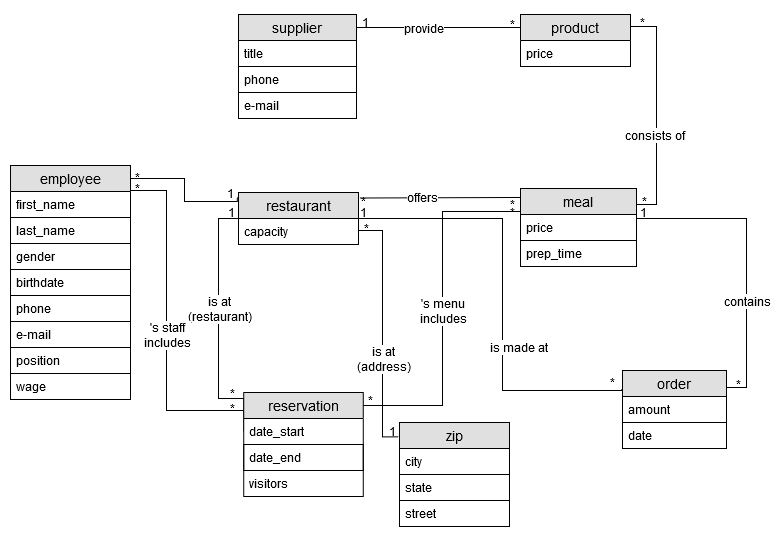

The diagram above was exported from draw.io. Its source (the exported page's mxGraphModel, read from the mxfile embedded in the PNG):
<mxGraphModel dx="1108" dy="443" grid="1" gridSize="12" guides="1" tooltips="1" connect="1" arrows="1" fold="1" page="1" pageScale="1" pageWidth="827" pageHeight="1169" math="0" shadow="0">
  <root>
    <mxCell id="0" />
    <mxCell id="1" parent="0" />
    <mxCell id="qQUGbPH0LoC0h657Pgv_-84" style="edgeStyle=orthogonalEdgeStyle;rounded=0;orthogonalLoop=1;jettySize=auto;html=1;exitX=0;exitY=0.5;exitDx=0;exitDy=0;entryX=0;entryY=0.5;entryDx=0;entryDy=0;endArrow=none;endFill=0;" parent="1" edge="1">
      <mxGeometry relative="1" as="geometry">
        <Array as="points">
          <mxPoint x="281" y="400" />
          <mxPoint x="256" y="400" />
          <mxPoint x="256" y="220" />
          <mxPoint x="276" y="220" />
        </Array>
        <mxPoint x="281.23" y="433" as="sourcePoint" />
        <mxPoint x="276" y="233" as="targetPoint" />
      </mxGeometry>
    </mxCell>
    <mxCell id="5gHXchX0eQLoz7Jpz7ak-33" value="is at &lt;br&gt;(restaurant)" style="text;html=1;align=center;verticalAlign=middle;resizable=0;points=[];labelBackgroundColor=#ffffff;" parent="qQUGbPH0LoC0h657Pgv_-84" vertex="1" connectable="0">
      <mxGeometry x="-0.0398" y="-1" relative="1" as="geometry">
        <mxPoint x="-1" y="-18.2" as="offset" />
      </mxGeometry>
    </mxCell>
    <mxCell id="qQUGbPH0LoC0h657Pgv_-85" value="*" style="text;html=1;align=center;verticalAlign=middle;resizable=0;points=[];autosize=1;" parent="1" vertex="1">
      <mxGeometry x="280.46000000000004" y="448" width="20" height="20" as="geometry" />
    </mxCell>
    <mxCell id="qQUGbPH0LoC0h657Pgv_-97" value="" style="endArrow=none;html=1;rounded=0;exitX=1.008;exitY=0.106;exitDx=0;exitDy=0;entryX=0.017;entryY=0.115;entryDx=0;entryDy=0;exitPerimeter=0;entryPerimeter=0;" parent="1" source="xJGgnajFfZt-nxZOOltU-17" target="qQUGbPH0LoC0h657Pgv_-40" edge="1">
      <mxGeometry relative="1" as="geometry">
        <mxPoint x="662" y="233" as="sourcePoint" />
        <mxPoint x="312" y="243" as="targetPoint" />
        <Array as="points" />
      </mxGeometry>
    </mxCell>
    <mxCell id="5gHXchX0eQLoz7Jpz7ak-40" value="offers" style="text;html=1;align=center;verticalAlign=middle;resizable=0;points=[];labelBackgroundColor=#ffffff;" parent="qQUGbPH0LoC0h657Pgv_-97" vertex="1" connectable="0">
      <mxGeometry x="0.6076" y="-97" relative="1" as="geometry">
        <mxPoint x="-69.08" y="-97.96" as="offset" />
      </mxGeometry>
    </mxCell>
    <mxCell id="qQUGbPH0LoC0h657Pgv_-104" style="edgeStyle=orthogonalEdgeStyle;rounded=0;orthogonalLoop=1;jettySize=auto;html=1;exitX=1;exitY=0.5;exitDx=0;exitDy=0;entryX=-0.008;entryY=0.138;entryDx=0;entryDy=0;endArrow=none;endFill=0;entryPerimeter=0;exitPerimeter=0;" parent="1" source="xJGgnajFfZt-nxZOOltU-20" target="qQUGbPH0LoC0h657Pgv_-44" edge="1">
      <mxGeometry relative="1" as="geometry">
        <Array as="points">
          <mxPoint x="396" y="232" />
          <mxPoint x="420" y="232" />
          <mxPoint x="420" y="438" />
        </Array>
      </mxGeometry>
    </mxCell>
    <mxCell id="5gHXchX0eQLoz7Jpz7ak-32" value="is at&lt;br&gt;(address)" style="text;html=1;align=center;verticalAlign=middle;resizable=0;points=[];labelBackgroundColor=#ffffff;" parent="qQUGbPH0LoC0h657Pgv_-104" vertex="1" connectable="0">
      <mxGeometry x="0.2942" relative="1" as="geometry">
        <mxPoint y="-7" as="offset" />
      </mxGeometry>
    </mxCell>
    <mxCell id="qQUGbPH0LoC0h657Pgv_-105" value="*" style="text;html=1;align=center;verticalAlign=middle;resizable=0;points=[];autosize=1;" parent="1" vertex="1">
      <mxGeometry x="394" y="220" width="20" height="20" as="geometry" />
    </mxCell>
    <mxCell id="qQUGbPH0LoC0h657Pgv_-106" value="1" style="text;html=1;align=center;verticalAlign=middle;resizable=0;points=[];autosize=1;" parent="1" vertex="1">
      <mxGeometry x="420" y="423" width="20" height="20" as="geometry" />
    </mxCell>
    <mxCell id="qQUGbPH0LoC0h657Pgv_-110" style="edgeStyle=orthogonalEdgeStyle;rounded=0;orthogonalLoop=1;jettySize=auto;html=1;exitX=1;exitY=0.5;exitDx=0;exitDy=0;entryX=-0.007;entryY=-0.299;entryDx=0;entryDy=0;entryPerimeter=0;endArrow=none;endFill=0;" parent="1" edge="1">
      <mxGeometry relative="1" as="geometry">
        <Array as="points">
          <mxPoint x="396" y="220" />
          <mxPoint x="540" y="220" />
          <mxPoint x="540" y="392" />
          <mxPoint x="659" y="392" />
        </Array>
        <mxPoint x="396" y="233" as="sourcePoint" />
        <mxPoint x="659.2719999999999" y="390.226" as="targetPoint" />
      </mxGeometry>
    </mxCell>
    <mxCell id="5gHXchX0eQLoz7Jpz7ak-37" value="is made at" style="text;html=1;align=center;verticalAlign=middle;resizable=0;points=[];labelBackgroundColor=#ffffff;" parent="qQUGbPH0LoC0h657Pgv_-110" vertex="1" connectable="0">
      <mxGeometry x="-0.3468" y="2" relative="1" as="geometry">
        <mxPoint x="25.79" y="130.97" as="offset" />
      </mxGeometry>
    </mxCell>
    <mxCell id="qQUGbPH0LoC0h657Pgv_-112" value="1" style="text;html=1;align=center;verticalAlign=middle;resizable=0;points=[];autosize=1;" parent="1" vertex="1">
      <mxGeometry x="391" y="204" width="20" height="20" as="geometry" />
    </mxCell>
    <mxCell id="qQUGbPH0LoC0h657Pgv_-113" value="*" style="text;html=1;align=center;verticalAlign=middle;resizable=0;points=[];autosize=1;" parent="1" vertex="1">
      <mxGeometry x="640" y="374" width="20" height="20" as="geometry" />
    </mxCell>
    <mxCell id="5gHXchX0eQLoz7Jpz7ak-5" style="edgeStyle=orthogonalEdgeStyle;rounded=0;orthogonalLoop=1;jettySize=auto;html=1;exitX=1;exitY=0.5;exitDx=0;exitDy=0;entryX=1;entryY=0.109;entryDx=0;entryDy=0;entryPerimeter=0;endArrow=none;endFill=0;" parent="1" target="qQUGbPH0LoC0h657Pgv_-48" edge="1">
      <mxGeometry relative="1" as="geometry">
        <Array as="points">
          <mxPoint x="674" y="220" />
          <mxPoint x="784" y="220" />
          <mxPoint x="784" y="389" />
        </Array>
        <mxPoint x="674" y="233" as="sourcePoint" />
      </mxGeometry>
    </mxCell>
    <mxCell id="5gHXchX0eQLoz7Jpz7ak-35" value="contains" style="text;html=1;align=center;verticalAlign=middle;resizable=0;points=[];labelBackgroundColor=#ffffff;" parent="5gHXchX0eQLoz7Jpz7ak-5" vertex="1" connectable="0">
      <mxGeometry x="0.2778" relative="1" as="geometry">
        <mxPoint as="offset" />
      </mxGeometry>
    </mxCell>
    <mxCell id="5gHXchX0eQLoz7Jpz7ak-6" style="edgeStyle=orthogonalEdgeStyle;rounded=0;orthogonalLoop=1;jettySize=auto;html=1;exitX=0;exitY=0.25;exitDx=0;exitDy=0;entryX=0.992;entryY=0.1;entryDx=0;entryDy=0;entryPerimeter=0;endArrow=none;endFill=0;" parent="1" source="qQUGbPH0LoC0h657Pgv_-28" target="xJGgnajFfZt-nxZOOltU-21" edge="1">
      <mxGeometry relative="1" as="geometry">
        <Array as="points">
          <mxPoint x="558" y="29" />
        </Array>
      </mxGeometry>
    </mxCell>
    <mxCell id="5gHXchX0eQLoz7Jpz7ak-27" value="provide" style="text;html=1;align=center;verticalAlign=middle;resizable=0;points=[];labelBackgroundColor=#ffffff;" parent="5gHXchX0eQLoz7Jpz7ak-6" vertex="1" connectable="0">
      <mxGeometry x="0.1464" y="-3" relative="1" as="geometry">
        <mxPoint x="-1.33" y="3" as="offset" />
      </mxGeometry>
    </mxCell>
    <mxCell id="5gHXchX0eQLoz7Jpz7ak-10" style="edgeStyle=orthogonalEdgeStyle;rounded=0;orthogonalLoop=1;jettySize=auto;html=1;exitX=1;exitY=0;exitDx=0;exitDy=0;entryX=1;entryY=0.115;entryDx=0;entryDy=0;entryPerimeter=0;endArrow=none;endFill=0;" parent="1" source="qQUGbPH0LoC0h657Pgv_-28" target="qQUGbPH0LoC0h657Pgv_-40" edge="1">
      <mxGeometry relative="1" as="geometry">
        <Array as="points">
          <mxPoint x="668" y="28" />
          <mxPoint x="694" y="28" />
          <mxPoint x="694" y="206" />
        </Array>
      </mxGeometry>
    </mxCell>
    <mxCell id="5gHXchX0eQLoz7Jpz7ak-7" value="1" style="text;html=1;align=center;verticalAlign=middle;resizable=0;points=[];autosize=1;" parent="1" vertex="1">
      <mxGeometry x="391" y="12" width="24" height="24" as="geometry" />
    </mxCell>
    <mxCell id="5gHXchX0eQLoz7Jpz7ak-8" value="*" style="text;html=1;align=center;verticalAlign=middle;resizable=0;points=[];autosize=1;" parent="1" vertex="1">
      <mxGeometry x="538" y="14" width="24" height="24" as="geometry" />
    </mxCell>
    <mxCell id="5gHXchX0eQLoz7Jpz7ak-11" value="*" style="text;html=1;align=center;verticalAlign=middle;resizable=0;points=[];autosize=1;" parent="1" vertex="1">
      <mxGeometry x="668" y="12" width="24" height="24" as="geometry" />
    </mxCell>
    <mxCell id="5gHXchX0eQLoz7Jpz7ak-12" value="*" style="text;html=1;align=center;verticalAlign=middle;resizable=0;points=[];autosize=1;" parent="1" vertex="1">
      <mxGeometry x="670" y="191" width="24" height="24" as="geometry" />
    </mxCell>
    <mxCell id="5gHXchX0eQLoz7Jpz7ak-13" value="1" style="text;html=1;align=center;verticalAlign=middle;resizable=0;points=[];autosize=1;" parent="1" vertex="1">
      <mxGeometry x="669" y="202" width="24" height="24" as="geometry" />
    </mxCell>
    <mxCell id="5gHXchX0eQLoz7Jpz7ak-14" value="*" style="text;html=1;align=center;verticalAlign=middle;resizable=0;points=[];autosize=1;" parent="1" vertex="1">
      <mxGeometry x="764" y="374" width="24" height="24" as="geometry" />
    </mxCell>
    <mxCell id="5gHXchX0eQLoz7Jpz7ak-15" style="edgeStyle=orthogonalEdgeStyle;rounded=0;orthogonalLoop=1;jettySize=auto;html=1;exitX=1;exitY=0;exitDx=0;exitDy=0;endArrow=none;endFill=0;" parent="1" source="qQUGbPH0LoC0h657Pgv_-9" target="qQUGbPH0LoC0h657Pgv_-20" edge="1">
      <mxGeometry relative="1" as="geometry">
        <mxPoint x="276" y="412" as="targetPoint" />
        <Array as="points">
          <mxPoint x="168" y="192" />
          <mxPoint x="204" y="192" />
          <mxPoint x="204" y="412" />
        </Array>
      </mxGeometry>
    </mxCell>
    <mxCell id="5gHXchX0eQLoz7Jpz7ak-34" value="'s staff&lt;br&gt;includes" style="text;html=1;align=center;verticalAlign=middle;resizable=0;points=[];labelBackgroundColor=#ffffff;" parent="5gHXchX0eQLoz7Jpz7ak-15" vertex="1" connectable="0">
      <mxGeometry x="0.3967" y="-3" relative="1" as="geometry">
        <mxPoint x="3" y="-45" as="offset" />
      </mxGeometry>
    </mxCell>
    <mxCell id="5gHXchX0eQLoz7Jpz7ak-16" value="*" style="text;html=1;align=center;verticalAlign=middle;resizable=0;points=[];autosize=1;" parent="1" vertex="1">
      <mxGeometry x="163" y="178" width="24" height="24" as="geometry" />
    </mxCell>
    <mxCell id="5gHXchX0eQLoz7Jpz7ak-17" value="*" style="text;html=1;align=center;verticalAlign=middle;resizable=0;points=[];autosize=1;" parent="1" vertex="1">
      <mxGeometry x="258" y="398" width="24" height="24" as="geometry" />
    </mxCell>
    <mxCell id="5gHXchX0eQLoz7Jpz7ak-18" value="1" style="text;html=1;align=center;verticalAlign=middle;resizable=0;points=[];autosize=1;" parent="1" vertex="1">
      <mxGeometry x="257.23" y="202" width="24" height="24" as="geometry" />
    </mxCell>
    <mxCell id="5gHXchX0eQLoz7Jpz7ak-19" value="*" style="text;html=1;align=center;verticalAlign=middle;resizable=0;points=[];autosize=1;" parent="1" vertex="1">
      <mxGeometry x="258" y="383" width="24" height="24" as="geometry" />
    </mxCell>
    <mxCell id="5gHXchX0eQLoz7Jpz7ak-22" value="*" style="text;html=1;align=center;verticalAlign=middle;resizable=0;points=[];autosize=1;" parent="1" vertex="1">
      <mxGeometry x="389" y="191" width="24" height="24" as="geometry" />
    </mxCell>
    <mxCell id="5gHXchX0eQLoz7Jpz7ak-23" value="*" style="text;html=1;align=center;verticalAlign=middle;resizable=0;points=[];autosize=1;" parent="1" vertex="1">
      <mxGeometry x="538" y="194" width="24" height="24" as="geometry" />
    </mxCell>
    <mxCell id="5gHXchX0eQLoz7Jpz7ak-24" style="edgeStyle=orthogonalEdgeStyle;rounded=0;orthogonalLoop=1;jettySize=auto;html=1;exitX=0;exitY=0.5;exitDx=0;exitDy=0;entryX=0.994;entryY=0.083;entryDx=0;entryDy=0;entryPerimeter=0;endArrow=none;endFill=0;" parent="1" target="qQUGbPH0LoC0h657Pgv_-20" edge="1">
      <mxGeometry relative="1" as="geometry">
        <Array as="points">
          <mxPoint x="558" y="213" />
          <mxPoint x="480" y="213" />
          <mxPoint x="480" y="407" />
        </Array>
        <mxPoint x="558" y="233" as="sourcePoint" />
      </mxGeometry>
    </mxCell>
    <mxCell id="5gHXchX0eQLoz7Jpz7ak-36" value="'s menu&lt;br&gt;includes" style="text;html=1;align=center;verticalAlign=middle;resizable=0;points=[];labelBackgroundColor=#ffffff;" parent="5gHXchX0eQLoz7Jpz7ak-24" vertex="1" connectable="0">
      <mxGeometry x="0.1088" relative="1" as="geometry">
        <mxPoint y="-11.209999999999999" as="offset" />
      </mxGeometry>
    </mxCell>
    <mxCell id="5gHXchX0eQLoz7Jpz7ak-25" value="*" style="text;html=1;align=center;verticalAlign=middle;resizable=0;points=[];autosize=1;" parent="1" vertex="1">
      <mxGeometry x="538" y="202" width="24" height="24" as="geometry" />
    </mxCell>
    <mxCell id="5gHXchX0eQLoz7Jpz7ak-26" value="*" style="text;html=1;align=center;verticalAlign=middle;resizable=0;points=[];autosize=1;" parent="1" vertex="1">
      <mxGeometry x="396" y="390" width="24" height="24" as="geometry" />
    </mxCell>
    <mxCell id="5gHXchX0eQLoz7Jpz7ak-29" value="consists of" style="text;html=1;align=center;verticalAlign=middle;resizable=0;points=[];labelBackgroundColor=#ffffff;" parent="1" vertex="1" connectable="0">
      <mxGeometry x="694.0033333333332" y="136" as="geometry">
        <mxPoint x="-3" as="offset" />
      </mxGeometry>
    </mxCell>
    <mxCell id="qQUGbPH0LoC0h657Pgv_-20" value="reservation" style="swimlane;fontStyle=0;childLayout=stackLayout;horizontal=1;startSize=26;fillColor=#e0e0e0;horizontalStack=0;resizeParent=1;resizeParentMax=0;resizeLast=0;collapsible=1;marginBottom=0;swimlaneFillColor=#ffffff;align=center;fontSize=14;aspect=fixed;" parent="1" vertex="1">
      <mxGeometry x="281.23" y="394" width="119.54" height="104" as="geometry" />
    </mxCell>
    <mxCell id="qQUGbPH0LoC0h657Pgv_-23" value="date_start" style="text;strokeColor=none;fillColor=none;spacingLeft=4;spacingRight=4;overflow=hidden;rotatable=0;points=[[0,0.5],[1,0.5]];portConstraint=eastwest;fontSize=12;" parent="qQUGbPH0LoC0h657Pgv_-20" vertex="1">
      <mxGeometry y="26" width="119.54" height="26" as="geometry" />
    </mxCell>
    <mxCell id="qQUGbPH0LoC0h657Pgv_-24" value="date_end" style="text;strokeColor=#000000;fillColor=none;spacingLeft=4;spacingRight=4;overflow=hidden;rotatable=0;points=[[0,0.5],[1,0.5]];portConstraint=eastwest;fontSize=12;" parent="qQUGbPH0LoC0h657Pgv_-20" vertex="1">
      <mxGeometry y="52" width="119.54" height="26" as="geometry" />
    </mxCell>
    <mxCell id="qQUGbPH0LoC0h657Pgv_-25" value="visitors" style="text;strokeColor=none;fillColor=none;spacingLeft=4;spacingRight=4;overflow=hidden;rotatable=0;points=[[0,0.5],[1,0.5]];portConstraint=eastwest;fontSize=12;" parent="qQUGbPH0LoC0h657Pgv_-20" vertex="1">
      <mxGeometry y="78" width="119.54" height="26" as="geometry" />
    </mxCell>
    <mxCell id="xJGgnajFfZt-nxZOOltU-17" value="restaurant" style="swimlane;fontStyle=0;childLayout=stackLayout;horizontal=1;startSize=26;fillColor=#e0e0e0;horizontalStack=0;resizeParent=1;resizeParentMax=0;resizeLast=0;collapsible=1;marginBottom=0;swimlaneFillColor=#ffffff;align=center;fontSize=14;" parent="1" vertex="1">
      <mxGeometry x="276" y="194" width="120" height="52" as="geometry" />
    </mxCell>
    <mxCell id="xJGgnajFfZt-nxZOOltU-20" value="capacity" style="text;strokeColor=none;fillColor=none;spacingLeft=4;spacingRight=4;overflow=hidden;rotatable=0;points=[[0,0.5],[1,0.5]];portConstraint=eastwest;fontSize=12;" parent="xJGgnajFfZt-nxZOOltU-17" vertex="1">
      <mxGeometry y="26" width="120" height="26" as="geometry" />
    </mxCell>
    <mxCell id="qQUGbPH0LoC0h657Pgv_-44" value="zip" style="swimlane;fontStyle=0;childLayout=stackLayout;horizontal=1;startSize=26;fillColor=#e0e0e0;horizontalStack=0;resizeParent=1;resizeParentMax=0;resizeLast=0;collapsible=1;marginBottom=0;swimlaneFillColor=#ffffff;align=center;fontSize=14;" parent="1" vertex="1">
      <mxGeometry x="437" y="424" width="110" height="104" as="geometry" />
    </mxCell>
    <mxCell id="qQUGbPH0LoC0h657Pgv_-46" value="city" style="text;strokeColor=#000000;fillColor=none;spacingLeft=4;spacingRight=4;overflow=hidden;rotatable=0;points=[[0,0.5],[1,0.5]];portConstraint=eastwest;fontSize=12;" parent="qQUGbPH0LoC0h657Pgv_-44" vertex="1">
      <mxGeometry y="26" width="110" height="26" as="geometry" />
    </mxCell>
    <mxCell id="qQUGbPH0LoC0h657Pgv_-47" value="state" style="text;strokeColor=#000000;fillColor=none;spacingLeft=4;spacingRight=4;overflow=hidden;rotatable=0;points=[[0,0.5],[1,0.5]];portConstraint=eastwest;fontSize=12;" parent="qQUGbPH0LoC0h657Pgv_-44" vertex="1">
      <mxGeometry y="52" width="110" height="26" as="geometry" />
    </mxCell>
    <mxCell id="5yfiLzEO_SKrgSJjtX6h-1" value="street" style="text;strokeColor=none;fillColor=none;spacingLeft=4;spacingRight=4;overflow=hidden;rotatable=0;points=[[0,0.5],[1,0.5]];portConstraint=eastwest;fontSize=12;" parent="qQUGbPH0LoC0h657Pgv_-44" vertex="1">
      <mxGeometry y="78" width="110" height="26" as="geometry" />
    </mxCell>
    <mxCell id="qQUGbPH0LoC0h657Pgv_-40" value="meal" style="swimlane;fontStyle=0;childLayout=stackLayout;horizontal=1;startSize=26;fillColor=#e0e0e0;horizontalStack=0;resizeParent=1;resizeParentMax=0;resizeLast=0;collapsible=1;marginBottom=0;swimlaneFillColor=#ffffff;align=center;fontSize=14;" parent="1" vertex="1">
      <mxGeometry x="558" y="190" width="116" height="78" as="geometry" />
    </mxCell>
    <mxCell id="qQUGbPH0LoC0h657Pgv_-42" value="price" style="text;strokeColor=#000000;fillColor=none;spacingLeft=4;spacingRight=4;overflow=hidden;rotatable=0;points=[[0,0.5],[1,0.5]];portConstraint=eastwest;fontSize=12;" parent="qQUGbPH0LoC0h657Pgv_-40" vertex="1">
      <mxGeometry y="26" width="116" height="26" as="geometry" />
    </mxCell>
    <mxCell id="qQUGbPH0LoC0h657Pgv_-43" value="prep_time" style="text;strokeColor=none;fillColor=none;spacingLeft=4;spacingRight=4;overflow=hidden;rotatable=0;points=[[0,0.5],[1,0.5]];portConstraint=eastwest;fontSize=12;" parent="qQUGbPH0LoC0h657Pgv_-40" vertex="1">
      <mxGeometry y="52" width="116" height="26" as="geometry" />
    </mxCell>
    <mxCell id="qQUGbPH0LoC0h657Pgv_-28" value="product" style="swimlane;fontStyle=0;childLayout=stackLayout;horizontal=1;startSize=26;fillColor=#e0e0e0;horizontalStack=0;resizeParent=1;resizeParentMax=0;resizeLast=0;collapsible=1;marginBottom=0;swimlaneFillColor=#ffffff;align=center;fontSize=14;" parent="1" vertex="1">
      <mxGeometry x="558" y="16" width="110" height="52" as="geometry" />
    </mxCell>
    <mxCell id="qQUGbPH0LoC0h657Pgv_-31" value="price" style="text;strokeColor=none;fillColor=none;spacingLeft=4;spacingRight=4;overflow=hidden;rotatable=0;points=[[0,0.5],[1,0.5]];portConstraint=eastwest;fontSize=12;" parent="qQUGbPH0LoC0h657Pgv_-28" vertex="1">
      <mxGeometry y="26" width="110" height="26" as="geometry" />
    </mxCell>
    <mxCell id="xJGgnajFfZt-nxZOOltU-21" value="supplier" style="swimlane;fontStyle=0;childLayout=stackLayout;horizontal=1;startSize=26;fillColor=#e0e0e0;horizontalStack=0;resizeParent=1;resizeParentMax=0;resizeLast=0;collapsible=1;marginBottom=0;swimlaneFillColor=#ffffff;align=center;fontSize=14;aspect=fixed;" parent="1" vertex="1">
      <mxGeometry x="276" y="16" width="118" height="104" as="geometry" />
    </mxCell>
    <mxCell id="xJGgnajFfZt-nxZOOltU-24" value="title" style="text;strokeColor=#000000;fillColor=none;spacingLeft=4;spacingRight=4;overflow=hidden;rotatable=0;points=[[0,0.5],[1,0.5]];portConstraint=eastwest;fontSize=12;" parent="xJGgnajFfZt-nxZOOltU-21" vertex="1">
      <mxGeometry y="26" width="118" height="26" as="geometry" />
    </mxCell>
    <mxCell id="qQUGbPH0LoC0h657Pgv_-2" value="phone" style="text;strokeColor=#000000;fillColor=none;spacingLeft=4;spacingRight=4;overflow=hidden;rotatable=0;points=[[0,0.5],[1,0.5]];portConstraint=eastwest;fontSize=12;" parent="xJGgnajFfZt-nxZOOltU-21" vertex="1">
      <mxGeometry y="52" width="118" height="26" as="geometry" />
    </mxCell>
    <mxCell id="qQUGbPH0LoC0h657Pgv_-8" value="e-mail" style="text;strokeColor=none;fillColor=none;spacingLeft=4;spacingRight=4;overflow=hidden;rotatable=0;points=[[0,0.5],[1,0.5]];portConstraint=eastwest;fontSize=12;" parent="xJGgnajFfZt-nxZOOltU-21" vertex="1">
      <mxGeometry y="78" width="118" height="26" as="geometry" />
    </mxCell>
    <mxCell id="qQUGbPH0LoC0h657Pgv_-48" value="order" style="swimlane;fontStyle=0;childLayout=stackLayout;horizontal=1;startSize=26;fillColor=#e0e0e0;horizontalStack=0;resizeParent=1;resizeParentMax=0;resizeLast=0;collapsible=1;marginBottom=0;swimlaneFillColor=#ffffff;align=center;fontSize=14;" parent="1" vertex="1">
      <mxGeometry x="660" y="372" width="104" height="78" as="geometry" />
    </mxCell>
    <mxCell id="qQUGbPH0LoC0h657Pgv_-52" value="amount" style="text;strokeColor=#000000;fillColor=none;spacingLeft=4;spacingRight=4;overflow=hidden;rotatable=0;points=[[0,0.5],[1,0.5]];portConstraint=eastwest;fontSize=12;" parent="qQUGbPH0LoC0h657Pgv_-48" vertex="1">
      <mxGeometry y="26" width="104" height="26" as="geometry" />
    </mxCell>
    <mxCell id="qQUGbPH0LoC0h657Pgv_-53" value="date" style="text;strokeColor=none;fillColor=none;spacingLeft=4;spacingRight=4;overflow=hidden;rotatable=0;points=[[0,0.5],[1,0.5]];portConstraint=eastwest;fontSize=12;" parent="qQUGbPH0LoC0h657Pgv_-48" vertex="1">
      <mxGeometry y="52" width="104" height="26" as="geometry" />
    </mxCell>
    <mxCell id="5gHXchX0eQLoz7Jpz7ak-43" style="edgeStyle=orthogonalEdgeStyle;rounded=0;orthogonalLoop=1;jettySize=auto;html=1;exitX=1;exitY=0;exitDx=0;exitDy=0;entryX=-0.01;entryY=0.09;entryDx=0;entryDy=0;entryPerimeter=0;endArrow=none;endFill=0;" parent="1" source="qQUGbPH0LoC0h657Pgv_-9" target="xJGgnajFfZt-nxZOOltU-17" edge="1">
      <mxGeometry relative="1" as="geometry">
        <Array as="points">
          <mxPoint x="168" y="180" />
          <mxPoint x="222" y="180" />
          <mxPoint x="222" y="203" />
        </Array>
      </mxGeometry>
    </mxCell>
    <mxCell id="qQUGbPH0LoC0h657Pgv_-9" value="employee" style="swimlane;fontStyle=0;childLayout=stackLayout;horizontal=1;startSize=26;fillColor=#e0e0e0;horizontalStack=0;resizeParent=1;resizeParentMax=0;resizeLast=0;collapsible=1;marginBottom=0;swimlaneFillColor=#ffffff;align=center;fontSize=14;aspect=fixed;" parent="1" vertex="1">
      <mxGeometry x="48" y="167" width="120" height="234" as="geometry" />
    </mxCell>
    <mxCell id="qQUGbPH0LoC0h657Pgv_-12" value="first_name" style="text;strokeColor=none;fillColor=none;spacingLeft=4;spacingRight=4;overflow=hidden;rotatable=0;points=[[0,0.5],[1,0.5]];portConstraint=eastwest;fontSize=12;" parent="qQUGbPH0LoC0h657Pgv_-9" vertex="1">
      <mxGeometry y="26" width="120" height="26" as="geometry" />
    </mxCell>
    <mxCell id="qQUGbPH0LoC0h657Pgv_-13" value="last_name" style="text;strokeColor=#000000;fillColor=none;spacingLeft=4;spacingRight=4;overflow=hidden;rotatable=0;points=[[0,0.5],[1,0.5]];portConstraint=eastwest;fontSize=12;" parent="qQUGbPH0LoC0h657Pgv_-9" vertex="1">
      <mxGeometry y="52" width="120" height="26" as="geometry" />
    </mxCell>
    <mxCell id="qQUGbPH0LoC0h657Pgv_-14" value="gender" style="text;strokeColor=none;fillColor=none;spacingLeft=4;spacingRight=4;overflow=hidden;rotatable=0;points=[[0,0.5],[1,0.5]];portConstraint=eastwest;fontSize=12;" parent="qQUGbPH0LoC0h657Pgv_-9" vertex="1">
      <mxGeometry y="78" width="120" height="26" as="geometry" />
    </mxCell>
    <mxCell id="qQUGbPH0LoC0h657Pgv_-15" value="birthdate" style="text;strokeColor=#000000;fillColor=none;spacingLeft=4;spacingRight=4;overflow=hidden;rotatable=0;points=[[0,0.5],[1,0.5]];portConstraint=eastwest;fontSize=12;" parent="qQUGbPH0LoC0h657Pgv_-9" vertex="1">
      <mxGeometry y="104" width="120" height="26" as="geometry" />
    </mxCell>
    <mxCell id="qQUGbPH0LoC0h657Pgv_-16" value="phone" style="text;strokeColor=none;fillColor=none;spacingLeft=4;spacingRight=4;overflow=hidden;rotatable=0;points=[[0,0.5],[1,0.5]];portConstraint=eastwest;fontSize=12;" parent="qQUGbPH0LoC0h657Pgv_-9" vertex="1">
      <mxGeometry y="130" width="120" height="26" as="geometry" />
    </mxCell>
    <mxCell id="qQUGbPH0LoC0h657Pgv_-17" value="e-mail" style="text;strokeColor=#000000;fillColor=none;spacingLeft=4;spacingRight=4;overflow=hidden;rotatable=0;points=[[0,0.5],[1,0.5]];portConstraint=eastwest;fontSize=12;" parent="qQUGbPH0LoC0h657Pgv_-9" vertex="1">
      <mxGeometry y="156" width="120" height="26" as="geometry" />
    </mxCell>
    <mxCell id="qQUGbPH0LoC0h657Pgv_-18" value="position" style="text;strokeColor=#000000;fillColor=none;spacingLeft=4;spacingRight=4;overflow=hidden;rotatable=0;points=[[0,0.5],[1,0.5]];portConstraint=eastwest;fontSize=12;" parent="qQUGbPH0LoC0h657Pgv_-9" vertex="1">
      <mxGeometry y="182" width="120" height="26" as="geometry" />
    </mxCell>
    <mxCell id="qQUGbPH0LoC0h657Pgv_-19" value="wage" style="text;strokeColor=none;fillColor=none;spacingLeft=4;spacingRight=4;overflow=hidden;rotatable=0;points=[[0,0.5],[1,0.5]];portConstraint=eastwest;fontSize=12;" parent="qQUGbPH0LoC0h657Pgv_-9" vertex="1">
      <mxGeometry y="208" width="120" height="26" as="geometry" />
    </mxCell>
    <mxCell id="5gHXchX0eQLoz7Jpz7ak-44" value="*" style="text;html=1;align=center;verticalAlign=middle;resizable=0;points=[];autosize=1;" parent="1" vertex="1">
      <mxGeometry x="163" y="167" width="24" height="24" as="geometry" />
    </mxCell>
    <mxCell id="5gHXchX0eQLoz7Jpz7ak-45" value="1" style="text;html=1;align=center;verticalAlign=middle;resizable=0;points=[];autosize=1;" parent="1" vertex="1">
      <mxGeometry x="256" y="183" width="24" height="24" as="geometry" />
    </mxCell>
  </root>
</mxGraphModel>